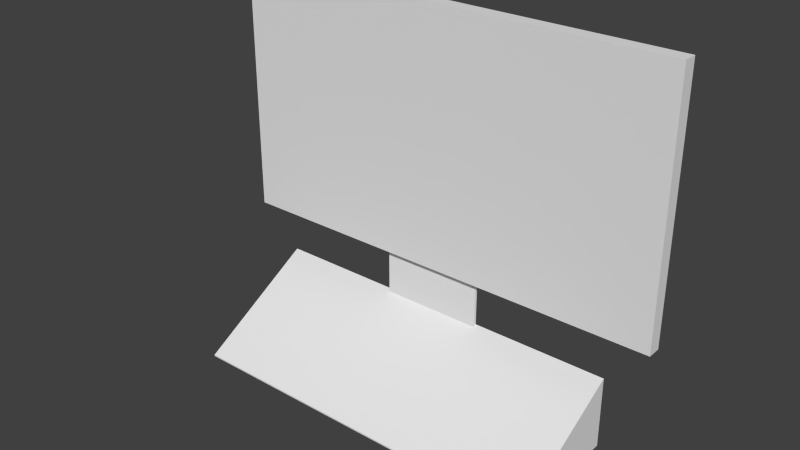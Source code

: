 # Source: ordinador3.blend  (saved by Blender 2.68.0; exported with 4.5.12 LTS)
import bpy
from mathutils import Matrix  # noqa: F401  (used for matrix-valued properties, if any)

bpy.ops.wm.read_factory_settings(use_empty=True)
scene = bpy.context.scene
scene.name = 'Scene'

# ---- collections
col_collection_1 = bpy.data.collections.new('Collection 1'); scene.collection.children.link(col_collection_1)

# ---- materials (node trees are filled in below, after node groups)
mat_material_003 = bpy.data.materials.new('Material.003')
mat_material_003.alpha_threshold = 0.0
mat_material_003.use_transparent_shadow = False
mat_material_003.roughness = 0.5
mat_material_003.line_color = (0.0, 0.0, 0.0, 1.0)
mat_material_002 = bpy.data.materials.new('Material.002')
mat_material_002.alpha_threshold = 0.0
mat_material_002.use_transparent_shadow = False
mat_material_002.roughness = 0.5
mat_material_002.line_color = (0.0, 0.0, 0.0, 1.0)
mat_material_001 = bpy.data.materials.new('Material.001')
mat_material_001.alpha_threshold = 0.0
mat_material_001.use_transparent_shadow = False
mat_material_001.roughness = 0.5
mat_material_001.line_color = (0.0, 0.0, 0.0, 1.0)

# ---- material node trees

# ---- world
world_world = bpy.data.worlds.new('World'); scene.world = world_world
world_world.color = (0.05088, 0.05088, 0.05088)
world_world.use_sun_shadow = False
world_world.sun_shadow_jitter_overblur = 0.0
world_world.cycles.sampling_method = 'MANUAL'
world_world.cycles.sample_map_resolution = 256

# ---- meshes
me_cube_003 = bpy.data.meshes.new('Cube.003')
me_cube_003.from_pydata([(-1.0, -1.0, -1.0), (-1.0, 1.0, -1.0), (1.0, 1.0, -1.0), (1.0, -1.0, -1.0), (-1.0, -1.0, 1.0), (-1.0, 1.0, 1.0), (1.0, 1.0, 1.0), (1.0, -1.0, 1.0)], [], [(4, 5, 1, 0), (5, 6, 2, 1), (6, 7, 3, 2), (7, 4, 0, 3), (0, 1, 2, 3), (7, 6, 5, 4)])
_uv = me_cube_003.uv_layers.new(name='UV coord')
_uv.uv.foreach_set('vector', [0.603, 0.7239, 0.6039, 0.7244, 0.5928, 0.427, 0.5921, 0.4278, 0.6039, 0.7244, 0.5006, 0.7273, 0.5006, 0.4224, 0.5928, 0.427, 0.5006, 0.7273, 0.5002, 0.7268, 0.5002, 0.4232, 0.5006, 0.4224, 0.5002, 0.7268, 0.603, 0.7239, 0.5921, 0.4278, 0.5002, 0.4232, 0.5921, 0.4278, 0.5928, 0.427, 0.5006, 0.4224, 0.5002, 0.4232, 0.5002, 0.7268, 0.5006, 0.7273, 0.6039, 0.7244, 0.603, 0.7239])
me_cube_003.materials.append(mat_material_003)
me_cube_003.use_remesh_preserve_volume = False
me_cube_003.use_remesh_preserve_attributes = False
me_cube_003.use_mirror_vertex_groups = False
me_cube_003.update()
me_cube_017 = bpy.data.meshes.new('Cube.017')
me_cube_017.from_pydata([(-1.0, -1.0, -1.0), (-1.0, 1.0, -1.0), (1.0, 1.0, -1.0), (1.0, -1.0, -1.0), (-1.0, -1.0, -0.9761), (-1.0, 1.0, 0.1792), (1.0, 1.0, 0.1792), (1.0, -1.0, -0.9761)], [], [(4, 5, 1, 0), (5, 6, 2, 1), (6, 7, 3, 2), (7, 4, 0, 3), (0, 1, 2, 3), (7, 6, 5, 4)])
_uv = me_cube_017.uv_layers.new(name='UVMap')
_uv.uv.foreach_set('vector', [1.0, 0.4474, 0.9453, 0.4461, 0.9108, 0.0, 0.9994, 0.4408, 0.9453, 0.4461, 0.0, 1.0, 0.01594, 0.7339, 0.9108, 0.0, 0.0, 1.0, 0.2227, 0.8904, 0.2228, 0.886, 0.01594, 0.7339, 0.2227, 0.8904, 1.0, 0.4474, 0.9994, 0.4408, 0.2228, 0.886, 0.9994, 0.4408, 0.9108, 0.0, 0.01594, 0.7339, 0.2228, 0.886, 1.0, 0.0, 0.8728, 0.9825, 0.1371, 1.0, 0.0, 0.04917])
me_cube_017.materials.append(mat_material_002)
me_cube_017.use_remesh_preserve_volume = False
me_cube_017.use_remesh_preserve_attributes = False
me_cube_017.use_mirror_vertex_groups = False
me_cube_017.update()
me_cube_020 = bpy.data.meshes.new('Cube.020')
me_cube_020.from_pydata([(-1.0, -1.0, -1.0), (-1.0, 1.0, -1.0), (1.0, 1.0, -1.0), (1.0, -1.0, -1.0), (-1.0, -1.0, 1.0), (-1.0, 1.0, 1.0), (1.0, 1.0, 1.0), (1.0, -1.0, 1.0), (-1.0, 1.0, -1.0), (1.0, 1.0, -1.0), (-1.0, 1.0, 1.0), (1.0, 1.0, 1.0)], [], [(4, 5, 1, 0), (6, 7, 3, 2), (7, 4, 0, 3), (0, 1, 2, 3), (7, 6, 5, 4), (10, 11, 9, 8)])
_uv = me_cube_020.uv_layers.new(name='UVMap')
_uv.uv.foreach_set('vector', [0.06568, 0.2007, 0.03476, 0.1915, 0.0, 0.8134, 0.03336, 0.8047, 0.9773, 0.0, 0.9844, 0.02263, 1.0, 0.9774, 0.9931, 1.0, 1.0, 1.0, 0.0, 0.9742, 0.01538, 0.01953, 0.9791, 0.0, 0.03336, 0.8047, 0.0, 0.8134, 0.9931, 1.0, 1.0, 0.9774, 0.9844, 0.02263, 0.9773, 0.0, 0.03476, 0.1915, 0.06568, 0.2007, 0.03476, 0.1915, 0.9773, 0.0, 0.9931, 1.0, 0.0, 0.8134])
me_cube_020.materials.append(mat_material_001)
me_cube_020.use_remesh_preserve_volume = False
me_cube_020.use_remesh_preserve_attributes = False
me_cube_020.use_mirror_vertex_groups = False
me_cube_020.update()

# ---- objects
ob_cube_002 = bpy.data.objects.new('Cube.002', me_cube_003)
ob_cube_006 = bpy.data.objects.new('Cube.006', me_cube_017)
ob_cube_009 = bpy.data.objects.new('Cube.009', me_cube_020)

# ---- transforms, parenting, visibility, modifiers, constraints
ob_cube_002.location = (1.603, 2.073, 2.596)
ob_cube_002.scale = (1.0, 0.025, 3.0)
ob_cube_002.lineart.crease_threshold = 0.0
ob_cube_006.location = (1.669, 0.9204, 0.0)
ob_cube_006.scale = (3.582, 1.186, 1.186)
ob_cube_006.lineart.crease_threshold = 0.0
ob_cube_009.location = (1.786, 2.012, 3.589)
ob_cube_009.scale = (4.343, 0.1339, 2.442)
ob_cube_009.lineart.crease_threshold = 0.0

# ---- collection membership
col_collection_1.objects.link(ob_cube_002)
col_collection_1.objects.link(ob_cube_006)
col_collection_1.objects.link(ob_cube_009)

# ---- scene / render settings (as saved in the file)
scene.frame_start = 1; scene.frame_end = 250; scene.frame_set(1)
scene.render.engine = 'BLENDER_EEVEE_NEXT'
scene.render.image_settings.color_mode = 'RGB'
scene.render.image_settings.compression = 90
scene.render.resolution_percentage = 50
scene.render.dither_intensity = 0.0
scene.cycles.use_denoising = False
scene.cycles.samples = 10
scene.cycles.sampling_pattern = 'TABULATED_SOBOL'
scene.cycles.light_sampling_threshold = 0.0
scene.cycles.use_adaptive_sampling = False
scene.cycles.use_light_tree = False
scene.cycles.blur_glossy = 0.0
scene.cycles.volume_bounces = 1
scene.cycles.pixel_filter_type = 'GAUSSIAN'
scene.cycles.sample_clamp_indirect = 0.0
scene.view_settings.view_transform = 'Standard'
bpy.context.view_layer.update()

# ---- added for rendering (the .blend has no active camera and no usable light): camera, sun
cam_auto = bpy.data.cameras.new('AutoCamera')
cam_auto.lens = 50.0
cam_auto.sensor_width = 36.0
cam_auto.clip_end = 1000.0
ob_auto_camera = bpy.data.objects.new('AutoCamera', cam_auto)
scene.collection.objects.link(ob_auto_camera)
ob_auto_camera.location = (12.4703, -11.88, 10.9699)
ob_auto_camera.rotation_euler = (1.09748, -7.21219e-08, 0.694738)
scene.camera = ob_auto_camera
light_auto_sun = bpy.data.lights.new('AutoSun', 'SUN')
light_auto_sun.energy = 3.0
light_auto_sun.angle = 0.0523599
ob_auto_sun = bpy.data.objects.new('AutoSun', light_auto_sun)
scene.collection.objects.link(ob_auto_sun)
ob_auto_sun.rotation_euler = (0.872665, 0.174533, 0.523599)
bpy.context.view_layer.update()
